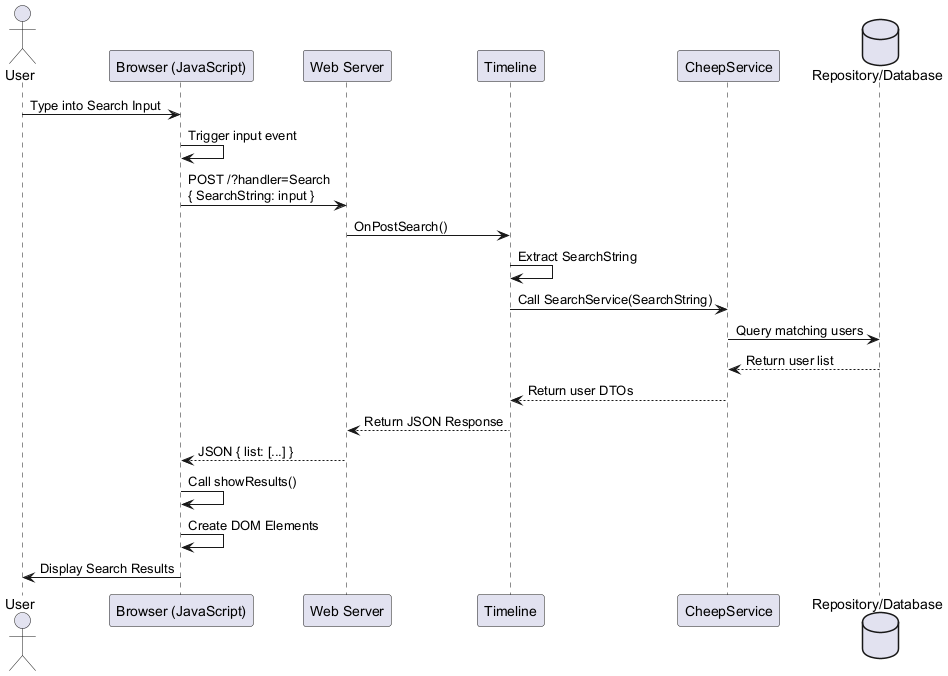

The diagram above was rendered by PlantUML. Its source (embedded in the PNG):
@startuml
actor User
participant "Browser (JavaScript)" as Browser
participant "Web Server" as Server
participant "Timeline" as Handler
participant "CheepService" as Service
database "Repository/Database" as DB

User -> Browser : Type into Search Input
Browser -> Browser : Trigger input event
Browser -> Server : POST /?handler=Search\n{ SearchString: input }
Server -> Handler : OnPostSearch()
Handler -> Handler : Extract SearchString
Handler -> Service : Call SearchService(SearchString)
Service -> DB : Query matching users
DB --> Service : Return user list
Service --> Handler : Return user DTOs
Handler --> Server : Return JSON Response
Server --> Browser : JSON { list: [...] }
Browser -> Browser : Call showResults()
Browser -> Browser : Create DOM Elements
Browser -> User : Display Search Results
@enduml